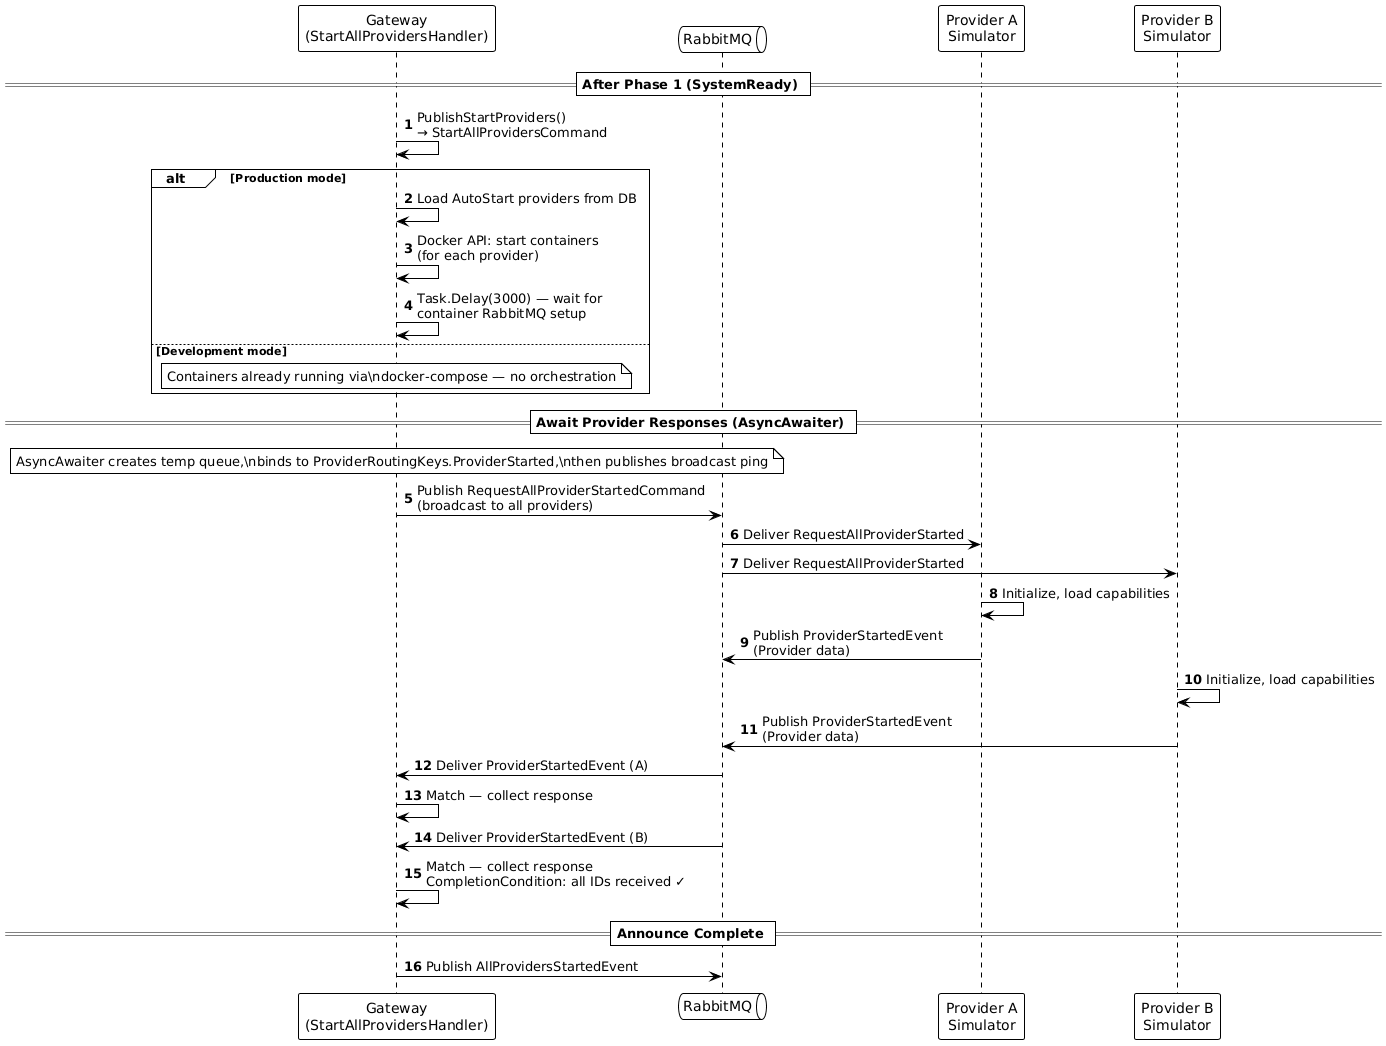

The diagram above was rendered by PlantUML. Its source (embedded in the PNG):
@startuml
!theme plain
autonumber

participant "Gateway\n(StartAllProvidersHandler)" as GW
queue "RabbitMQ" as MQ
participant "Provider A\nSimulator" as PA
participant "Provider B\nSimulator" as PB

== After Phase 1 (SystemReady) ==

GW -> GW: PublishStartProviders()\n→ StartAllProvidersCommand

alt Production mode
  GW -> GW: Load AutoStart providers from DB
  GW -> GW: Docker API: start containers\n(for each provider)
  GW -> GW: Task.Delay(3000) — wait for\ncontainer RabbitMQ setup
else Development mode
  note over GW
    Containers already running via\ndocker-compose — no orchestration
  end note
end

== Await Provider Responses (AsyncAwaiter) ==

note over GW
  AsyncAwaiter creates temp queue,\nbinds to ProviderRoutingKeys.ProviderStarted,\nthen publishes broadcast ping
end note

GW -> MQ: Publish RequestAllProviderStartedCommand\n(broadcast to all providers)
MQ -> PA: Deliver RequestAllProviderStarted
MQ -> PB: Deliver RequestAllProviderStarted

PA -> PA: Initialize, load capabilities
PA -> MQ: Publish ProviderStartedEvent\n(Provider data)
PB -> PB: Initialize, load capabilities
PB -> MQ: Publish ProviderStartedEvent\n(Provider data)

MQ -> GW: Deliver ProviderStartedEvent (A)
GW -> GW: Match — collect response
MQ -> GW: Deliver ProviderStartedEvent (B)
GW -> GW: Match — collect response\nCompletionCondition: all IDs received ✓

== Announce Complete ==

GW -> MQ: Publish AllProvidersStartedEvent
@enduml